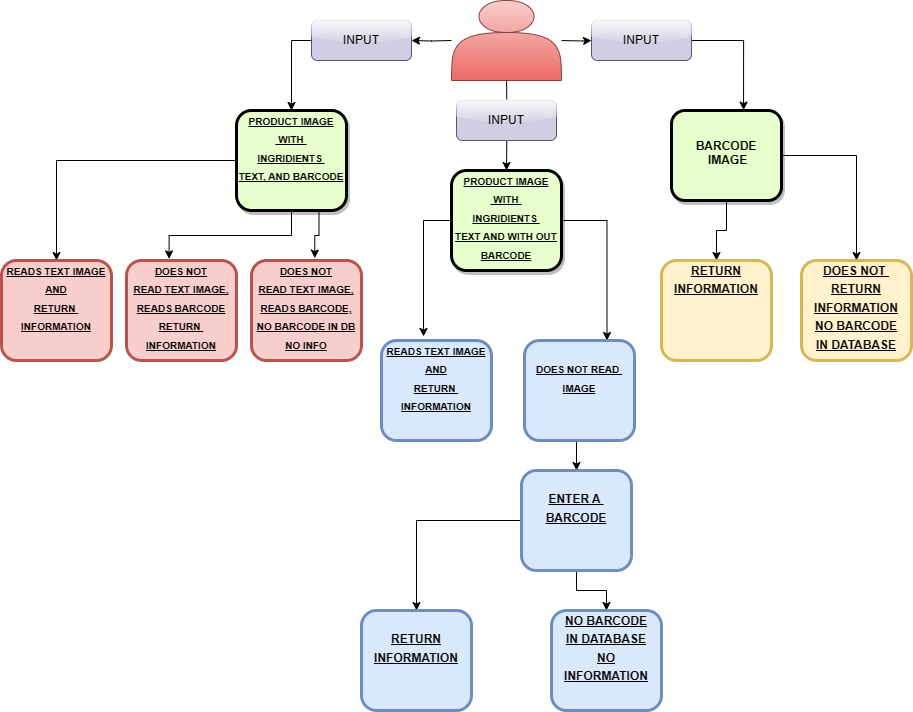

The diagram above was exported from draw.io. Its source (the exported page's mxGraphModel, read from the mxfile embedded in the PNG):
<mxGraphModel dx="1868" dy="569" grid="1" gridSize="10" guides="1" tooltips="1" connect="1" arrows="1" fold="1" page="1" pageScale="1" pageWidth="826" pageHeight="1169" background="none" math="0" shadow="0">
  <root>
    <mxCell id="0" />
    <mxCell id="1" parent="0" />
    <mxCell id="EpOOOXZsk_42hoETwWxa-114" style="edgeStyle=orthogonalEdgeStyle;rounded=0;orthogonalLoop=1;jettySize=auto;html=1;entryX=0.5;entryY=0;entryDx=0;entryDy=0;" edge="1" parent="1" source="2" target="10">
      <mxGeometry relative="1" as="geometry" />
    </mxCell>
    <mxCell id="2" value="&lt;p style=&quot;margin: 0px; margin-top: 4px; text-align: center; text-decoration: underline;&quot;&gt;&lt;font style=&quot;font-size: 10px;&quot;&gt;PRODUCT IMAGE&lt;/font&gt;&lt;/p&gt;&lt;p style=&quot;margin: 0px; margin-top: 4px; text-align: center; text-decoration: underline;&quot;&gt;&lt;font style=&quot;font-size: 10px;&quot;&gt;&amp;nbsp;WITH&amp;nbsp;&lt;/font&gt;&lt;/p&gt;&lt;p style=&quot;margin: 0px; margin-top: 4px; text-align: center; text-decoration: underline;&quot;&gt;&lt;font style=&quot;font-size: 10px;&quot;&gt;INGRIDIENTS&amp;nbsp;&lt;/font&gt;&lt;/p&gt;&lt;p style=&quot;margin: 0px; margin-top: 4px; text-align: center; text-decoration: underline;&quot;&gt;&lt;font style=&quot;font-size: 10px;&quot;&gt;TEXT, AND BARCODE&lt;/font&gt;&lt;/p&gt;" style="verticalAlign=middle;align=center;overflow=fill;fontSize=12;fontFamily=Helvetica;html=1;rounded=1;fontStyle=1;strokeWidth=3;fillColor=#E6FFCC;shadow=1;" parent="1" vertex="1">
      <mxGeometry x="125" y="120" width="110" height="100" as="geometry" />
    </mxCell>
    <mxCell id="EpOOOXZsk_42hoETwWxa-120" style="edgeStyle=orthogonalEdgeStyle;rounded=0;orthogonalLoop=1;jettySize=auto;html=1;exitX=1;exitY=0.5;exitDx=0;exitDy=0;entryX=0.75;entryY=0;entryDx=0;entryDy=0;" edge="1" parent="1" source="6" target="EpOOOXZsk_42hoETwWxa-101">
      <mxGeometry relative="1" as="geometry" />
    </mxCell>
    <mxCell id="6" value="&lt;p style=&quot;border-color: var(--border-color); text-decoration-line: underline; margin: 4px 0px 0px;&quot;&gt;&lt;font style=&quot;border-color: var(--border-color); font-size: 10px;&quot;&gt;PRODUCT IMAGE&lt;/font&gt;&lt;/p&gt;&lt;p style=&quot;border-color: var(--border-color); text-decoration-line: underline; margin: 4px 0px 0px;&quot;&gt;&lt;font style=&quot;border-color: var(--border-color); font-size: 10px;&quot;&gt;&amp;nbsp;WITH&amp;nbsp;&lt;/font&gt;&lt;/p&gt;&lt;p style=&quot;border-color: var(--border-color); text-decoration-line: underline; margin: 4px 0px 0px;&quot;&gt;&lt;font style=&quot;border-color: var(--border-color); font-size: 10px;&quot;&gt;INGRIDIENTS&amp;nbsp;&lt;/font&gt;&lt;/p&gt;&lt;p style=&quot;border-color: var(--border-color); text-decoration-line: underline; margin: 4px 0px 0px;&quot;&gt;&lt;font style=&quot;border-color: var(--border-color); font-size: 10px;&quot;&gt;TEXT AND WITH OUT&lt;/font&gt;&lt;/p&gt;&lt;p style=&quot;border-color: var(--border-color); text-decoration-line: underline; margin: 4px 0px 0px;&quot;&gt;&lt;font style=&quot;border-color: var(--border-color); font-size: 10px;&quot;&gt;BARCODE&lt;/font&gt;&lt;/p&gt;" style="verticalAlign=middle;align=center;overflow=fill;fontSize=12;fontFamily=Helvetica;html=1;rounded=1;fontStyle=1;strokeWidth=3;fillColor=#E6FFCC;shadow=1;" parent="1" vertex="1">
      <mxGeometry x="340" y="180" width="110" height="100" as="geometry" />
    </mxCell>
    <mxCell id="EpOOOXZsk_42hoETwWxa-126" style="edgeStyle=orthogonalEdgeStyle;rounded=0;orthogonalLoop=1;jettySize=auto;html=1;exitX=0.5;exitY=1;exitDx=0;exitDy=0;entryX=0.5;entryY=0;entryDx=0;entryDy=0;" edge="1" parent="1" source="8" target="EpOOOXZsk_42hoETwWxa-102">
      <mxGeometry relative="1" as="geometry" />
    </mxCell>
    <mxCell id="EpOOOXZsk_42hoETwWxa-127" style="edgeStyle=orthogonalEdgeStyle;rounded=0;orthogonalLoop=1;jettySize=auto;html=1;exitX=1;exitY=0.5;exitDx=0;exitDy=0;entryX=0.5;entryY=0;entryDx=0;entryDy=0;" edge="1" parent="1" source="8" target="EpOOOXZsk_42hoETwWxa-103">
      <mxGeometry relative="1" as="geometry" />
    </mxCell>
    <mxCell id="8" value="&lt;div style=&quot;&quot;&gt;&lt;span style=&quot;background-color: initial;&quot;&gt;&lt;br&gt;&lt;/span&gt;&lt;/div&gt;&lt;div style=&quot;&quot;&gt;&lt;span style=&quot;background-color: initial;&quot;&gt;&lt;br&gt;&lt;/span&gt;&lt;/div&gt;&lt;div style=&quot;&quot;&gt;&lt;span style=&quot;background-color: initial;&quot;&gt;BARCODE&lt;/span&gt;&lt;/div&gt;&lt;div style=&quot;&quot;&gt;&lt;span style=&quot;background-color: initial;&quot;&gt;&amp;nbsp;IMAGE&lt;/span&gt;&lt;/div&gt;" style="verticalAlign=middle;align=center;overflow=fill;fontSize=12;fontFamily=Helvetica;html=1;rounded=1;fontStyle=1;strokeWidth=3;fillColor=#E6FFCC;shadow=1;" parent="1" vertex="1">
      <mxGeometry x="560" y="120" width="110" height="90" as="geometry" />
    </mxCell>
    <mxCell id="9" value="&lt;p style=&quot;border-color: var(--border-color); text-decoration-line: underline; margin: 4px 0px 0px;&quot;&gt;&lt;font style=&quot;border-color: var(--border-color); font-size: 10px;&quot;&gt;DOES NOT&lt;/font&gt;&lt;/p&gt;&lt;p style=&quot;border-color: var(--border-color); text-decoration-line: underline; margin: 4px 0px 0px;&quot;&gt;&lt;font style=&quot;border-color: var(--border-color); font-size: 10px;&quot;&gt;READ TEXT IMAGE,&lt;/font&gt;&lt;/p&gt;&lt;p style=&quot;border-color: var(--border-color); text-decoration-line: underline; margin: 4px 0px 0px;&quot;&gt;&lt;font style=&quot;border-color: var(--border-color); font-size: 10px;&quot;&gt;READS BARCODE,&lt;/font&gt;&lt;/p&gt;&lt;p style=&quot;border-color: var(--border-color); text-decoration-line: underline; margin: 4px 0px 0px;&quot;&gt;&lt;font style=&quot;border-color: var(--border-color); font-size: 10px;&quot;&gt;NO BARCODE IN DB&lt;/font&gt;&lt;/p&gt;&lt;p style=&quot;border-color: var(--border-color); text-decoration-line: underline; margin: 4px 0px 0px;&quot;&gt;&lt;font style=&quot;border-color: var(--border-color); font-size: 10px;&quot;&gt;NO INFO&lt;/font&gt;&lt;/p&gt;&lt;p style=&quot;border-color: var(--border-color); text-decoration-line: underline; margin: 4px 0px 0px;&quot;&gt;&lt;br&gt;&lt;/p&gt;" style="verticalAlign=middle;align=center;overflow=fill;fontSize=12;fontFamily=Helvetica;html=1;rounded=1;fontStyle=1;strokeWidth=3;fillColor=#f8cecc;strokeColor=#b85450;" parent="1" vertex="1">
      <mxGeometry x="140" y="270" width="110" height="100" as="geometry" />
    </mxCell>
    <mxCell id="10" value="&lt;p style=&quot;margin: 0px; margin-top: 4px; text-align: center; text-decoration: underline;&quot;&gt;&lt;font style=&quot;font-size: 10px;&quot;&gt;READS TEXT IMAGE&lt;/font&gt;&lt;/p&gt;&lt;p style=&quot;margin: 0px; margin-top: 4px; text-align: center; text-decoration: underline;&quot;&gt;&lt;font style=&quot;font-size: 10px;&quot;&gt;AND&lt;/font&gt;&lt;/p&gt;&lt;p style=&quot;margin: 0px; margin-top: 4px; text-align: center; text-decoration: underline;&quot;&gt;&lt;font style=&quot;font-size: 10px;&quot;&gt;RETURN&amp;nbsp;&lt;/font&gt;&lt;/p&gt;&lt;p style=&quot;margin: 0px; margin-top: 4px; text-align: center; text-decoration: underline;&quot;&gt;&lt;font style=&quot;font-size: 10px;&quot;&gt;INFORMATION&lt;/font&gt;&lt;/p&gt;" style="verticalAlign=middle;align=center;overflow=fill;fontSize=12;fontFamily=Helvetica;html=1;rounded=1;fontStyle=1;strokeWidth=3;fillColor=#f8cecc;strokeColor=#b85450;" parent="1" vertex="1">
      <mxGeometry x="-110" y="270" width="110" height="100" as="geometry" />
    </mxCell>
    <mxCell id="EpOOOXZsk_42hoETwWxa-110" style="edgeStyle=orthogonalEdgeStyle;rounded=0;orthogonalLoop=1;jettySize=auto;html=1;exitX=0;exitY=0.5;exitDx=0;exitDy=0;entryX=0.5;entryY=0;entryDx=0;entryDy=0;" edge="1" parent="1" source="EpOOOXZsk_42hoETwWxa-128" target="2">
      <mxGeometry relative="1" as="geometry" />
    </mxCell>
    <mxCell id="EpOOOXZsk_42hoETwWxa-113" style="edgeStyle=orthogonalEdgeStyle;rounded=0;orthogonalLoop=1;jettySize=auto;html=1;exitX=0.5;exitY=1;exitDx=0;exitDy=0;entryX=0.5;entryY=0;entryDx=0;entryDy=0;" edge="1" parent="1" target="6">
      <mxGeometry relative="1" as="geometry">
        <mxPoint x="395" y="80" as="sourcePoint" />
      </mxGeometry>
    </mxCell>
    <mxCell id="EpOOOXZsk_42hoETwWxa-133" value="" style="edgeStyle=orthogonalEdgeStyle;rounded=0;orthogonalLoop=1;jettySize=auto;html=1;" edge="1" parent="1" target="EpOOOXZsk_42hoETwWxa-130">
      <mxGeometry relative="1" as="geometry">
        <mxPoint x="450" y="50" as="sourcePoint" />
      </mxGeometry>
    </mxCell>
    <mxCell id="EpOOOXZsk_42hoETwWxa-136" style="edgeStyle=orthogonalEdgeStyle;rounded=0;orthogonalLoop=1;jettySize=auto;html=1;entryX=1;entryY=0.5;entryDx=0;entryDy=0;" edge="1" parent="1" target="EpOOOXZsk_42hoETwWxa-128">
      <mxGeometry relative="1" as="geometry">
        <mxPoint x="340" y="50" as="sourcePoint" />
      </mxGeometry>
    </mxCell>
    <mxCell id="11" value="&lt;p style=&quot;border-color: var(--border-color); text-decoration-line: underline; margin: 4px 0px 0px;&quot;&gt;&lt;font style=&quot;border-color: var(--border-color); font-size: 10px;&quot;&gt;DOES NOT&lt;/font&gt;&lt;/p&gt;&lt;p style=&quot;border-color: var(--border-color); text-decoration-line: underline; margin: 4px 0px 0px;&quot;&gt;&lt;font style=&quot;border-color: var(--border-color); font-size: 10px;&quot;&gt;READ TEXT IMAGE,&lt;/font&gt;&lt;/p&gt;&lt;p style=&quot;border-color: var(--border-color); text-decoration-line: underline; margin: 4px 0px 0px;&quot;&gt;&lt;font style=&quot;border-color: var(--border-color); font-size: 10px;&quot;&gt;READS BARCODE&lt;/font&gt;&lt;/p&gt;&lt;p style=&quot;border-color: var(--border-color); text-decoration-line: underline; margin: 4px 0px 0px;&quot;&gt;&lt;font style=&quot;border-color: var(--border-color); font-size: 10px;&quot;&gt;RETURN&amp;nbsp;&lt;/font&gt;&lt;/p&gt;&lt;p style=&quot;border-color: var(--border-color); text-decoration-line: underline; margin: 4px 0px 0px;&quot;&gt;&lt;span style=&quot;font-size: 10px; background-color: initial;&quot;&gt;INFORMATION&lt;/span&gt;&lt;/p&gt;" style="verticalAlign=middle;align=center;overflow=fill;fontSize=12;fontFamily=Helvetica;html=1;rounded=1;fontStyle=1;strokeWidth=3;fillColor=#f8cecc;strokeColor=#b85450;" parent="1" vertex="1">
      <mxGeometry x="15" y="270" width="110" height="100" as="geometry" />
    </mxCell>
    <mxCell id="EpOOOXZsk_42hoETwWxa-100" value="&lt;p style=&quot;border-color: var(--border-color); text-decoration-line: underline; margin: 4px 0px 0px;&quot;&gt;&lt;font style=&quot;border-color: var(--border-color); font-size: 10px;&quot;&gt;READS TEXT IMAGE&lt;/font&gt;&lt;/p&gt;&lt;p style=&quot;border-color: var(--border-color); text-decoration-line: underline; margin: 4px 0px 0px;&quot;&gt;&lt;font style=&quot;border-color: var(--border-color); font-size: 10px;&quot;&gt;AND&lt;/font&gt;&lt;/p&gt;&lt;p style=&quot;border-color: var(--border-color); text-decoration-line: underline; margin: 4px 0px 0px;&quot;&gt;&lt;font style=&quot;border-color: var(--border-color); font-size: 10px;&quot;&gt;RETURN&amp;nbsp;&lt;/font&gt;&lt;/p&gt;&lt;p style=&quot;border-color: var(--border-color); text-decoration-line: underline; margin: 4px 0px 0px;&quot;&gt;&lt;font style=&quot;border-color: var(--border-color); font-size: 10px;&quot;&gt;INFORMATION&lt;/font&gt;&lt;/p&gt;" style="verticalAlign=middle;align=center;overflow=fill;fontSize=12;fontFamily=Helvetica;html=1;rounded=1;fontStyle=1;strokeWidth=3;fillColor=#dae8fc;strokeColor=#6c8ebf;" vertex="1" parent="1">
      <mxGeometry x="270" y="350" width="110" height="100" as="geometry" />
    </mxCell>
    <mxCell id="EpOOOXZsk_42hoETwWxa-122" style="edgeStyle=orthogonalEdgeStyle;rounded=0;orthogonalLoop=1;jettySize=auto;html=1;exitX=0.5;exitY=1;exitDx=0;exitDy=0;entryX=0.5;entryY=0;entryDx=0;entryDy=0;" edge="1" parent="1" source="EpOOOXZsk_42hoETwWxa-101" target="EpOOOXZsk_42hoETwWxa-106">
      <mxGeometry relative="1" as="geometry" />
    </mxCell>
    <mxCell id="EpOOOXZsk_42hoETwWxa-101" value="&lt;p style=&quot;margin: 0px; margin-top: 4px; text-align: center; text-decoration: underline;&quot;&gt;&lt;font style=&quot;font-size: 10px;&quot;&gt;&lt;br&gt;&lt;/font&gt;&lt;/p&gt;&lt;p style=&quot;margin: 0px; margin-top: 4px; text-align: center; text-decoration: underline;&quot;&gt;&lt;font style=&quot;font-size: 10px;&quot;&gt;DOES NOT READ&amp;nbsp;&lt;/font&gt;&lt;/p&gt;&lt;p style=&quot;margin: 0px; margin-top: 4px; text-align: center; text-decoration: underline;&quot;&gt;&lt;font style=&quot;font-size: 10px;&quot;&gt;IMAGE&lt;/font&gt;&lt;/p&gt;" style="verticalAlign=middle;align=center;overflow=fill;fontSize=12;fontFamily=Helvetica;html=1;rounded=1;fontStyle=1;strokeWidth=3;fillColor=#dae8fc;strokeColor=#6c8ebf;" vertex="1" parent="1">
      <mxGeometry x="413" y="350" width="110" height="100" as="geometry" />
    </mxCell>
    <mxCell id="EpOOOXZsk_42hoETwWxa-102" value="&lt;p style=&quot;margin: 0px; margin-top: 4px; text-align: center; text-decoration: underline;&quot;&gt;RETURN&lt;/p&gt;&lt;p style=&quot;margin: 0px; margin-top: 4px; text-align: center; text-decoration: underline;&quot;&gt;INFORMATION&lt;/p&gt;" style="verticalAlign=middle;align=center;overflow=fill;fontSize=12;fontFamily=Helvetica;html=1;rounded=1;fontStyle=1;strokeWidth=3;fillColor=#fff2cc;strokeColor=#d6b656;" vertex="1" parent="1">
      <mxGeometry x="550" y="270" width="110" height="100" as="geometry" />
    </mxCell>
    <mxCell id="EpOOOXZsk_42hoETwWxa-103" value="&lt;p style=&quot;margin: 0px; margin-top: 4px; text-align: center; text-decoration: underline;&quot;&gt;DOES NOT&amp;nbsp;&lt;/p&gt;&lt;p style=&quot;margin: 0px; margin-top: 4px; text-align: center; text-decoration: underline;&quot;&gt;RETURN&lt;/p&gt;&lt;p style=&quot;margin: 0px; margin-top: 4px; text-align: center; text-decoration: underline;&quot;&gt;INFORMATION&lt;/p&gt;&lt;p style=&quot;margin: 0px; margin-top: 4px; text-align: center; text-decoration: underline;&quot;&gt;NO BARCODE&lt;/p&gt;&lt;p style=&quot;margin: 0px; margin-top: 4px; text-align: center; text-decoration: underline;&quot;&gt;IN DATABASE&lt;/p&gt;" style="verticalAlign=middle;align=center;overflow=fill;fontSize=12;fontFamily=Helvetica;html=1;rounded=1;fontStyle=1;strokeWidth=3;fillColor=#fff2cc;strokeColor=#d6b656;" vertex="1" parent="1">
      <mxGeometry x="690" y="270" width="110" height="100" as="geometry" />
    </mxCell>
    <mxCell id="EpOOOXZsk_42hoETwWxa-124" style="edgeStyle=orthogonalEdgeStyle;rounded=0;orthogonalLoop=1;jettySize=auto;html=1;exitX=0.5;exitY=1;exitDx=0;exitDy=0;entryX=0.5;entryY=0;entryDx=0;entryDy=0;" edge="1" parent="1" source="EpOOOXZsk_42hoETwWxa-106" target="EpOOOXZsk_42hoETwWxa-108">
      <mxGeometry relative="1" as="geometry" />
    </mxCell>
    <mxCell id="EpOOOXZsk_42hoETwWxa-125" style="edgeStyle=orthogonalEdgeStyle;rounded=0;orthogonalLoop=1;jettySize=auto;html=1;entryX=0.5;entryY=0;entryDx=0;entryDy=0;" edge="1" parent="1" source="EpOOOXZsk_42hoETwWxa-106" target="EpOOOXZsk_42hoETwWxa-107">
      <mxGeometry relative="1" as="geometry" />
    </mxCell>
    <mxCell id="EpOOOXZsk_42hoETwWxa-106" value="&lt;p style=&quot;margin: 0px; margin-top: 4px; text-align: center; text-decoration: underline;&quot;&gt;&lt;br&gt;&lt;/p&gt;&lt;p style=&quot;margin: 0px; margin-top: 4px; text-align: center; text-decoration: underline;&quot;&gt;ENTER A&amp;nbsp;&lt;/p&gt;&lt;p style=&quot;margin: 0px; margin-top: 4px; text-align: center; text-decoration: underline;&quot;&gt;BARCODE&lt;/p&gt;" style="verticalAlign=middle;align=center;overflow=fill;fontSize=12;fontFamily=Helvetica;html=1;rounded=1;fontStyle=1;strokeWidth=3;fillColor=#dae8fc;strokeColor=#6c8ebf;" vertex="1" parent="1">
      <mxGeometry x="410" y="480" width="110" height="100" as="geometry" />
    </mxCell>
    <mxCell id="EpOOOXZsk_42hoETwWxa-107" value="&lt;p style=&quot;margin: 0px; margin-top: 4px; text-align: center; text-decoration: underline;&quot;&gt;&lt;br&gt;&lt;/p&gt;&lt;p style=&quot;margin: 0px; margin-top: 4px; text-align: center; text-decoration: underline;&quot;&gt;RETURN&lt;/p&gt;&lt;p style=&quot;margin: 0px; margin-top: 4px; text-align: center; text-decoration: underline;&quot;&gt;INFORMATION&lt;/p&gt;" style="verticalAlign=middle;align=center;overflow=fill;fontSize=12;fontFamily=Helvetica;html=1;rounded=1;fontStyle=1;strokeWidth=3;fillColor=#dae8fc;strokeColor=#6c8ebf;" vertex="1" parent="1">
      <mxGeometry x="250" y="620" width="110" height="100" as="geometry" />
    </mxCell>
    <mxCell id="EpOOOXZsk_42hoETwWxa-108" value="&lt;p style=&quot;margin: 0px; margin-top: 4px; text-align: center; text-decoration: underline;&quot;&gt;NO BARCODE&lt;/p&gt;&lt;p style=&quot;margin: 0px; margin-top: 4px; text-align: center; text-decoration: underline;&quot;&gt;IN DATABASE&lt;/p&gt;&lt;p style=&quot;margin: 0px; margin-top: 4px; text-align: center; text-decoration: underline;&quot;&gt;NO&lt;/p&gt;&lt;p style=&quot;margin: 0px; margin-top: 4px; text-align: center; text-decoration: underline;&quot;&gt;INFORMATION&lt;/p&gt;" style="verticalAlign=middle;align=center;overflow=fill;fontSize=12;fontFamily=Helvetica;html=1;rounded=1;fontStyle=1;strokeWidth=3;fillColor=#dae8fc;strokeColor=#6c8ebf;" vertex="1" parent="1">
      <mxGeometry x="440" y="620" width="110" height="100" as="geometry" />
    </mxCell>
    <mxCell id="EpOOOXZsk_42hoETwWxa-112" style="edgeStyle=orthogonalEdgeStyle;rounded=0;orthogonalLoop=1;jettySize=auto;html=1;exitX=1;exitY=0.5;exitDx=0;exitDy=0;entryX=0.655;entryY=-0.004;entryDx=0;entryDy=0;entryPerimeter=0;" edge="1" parent="1" source="EpOOOXZsk_42hoETwWxa-130" target="8">
      <mxGeometry relative="1" as="geometry" />
    </mxCell>
    <mxCell id="EpOOOXZsk_42hoETwWxa-115" style="edgeStyle=orthogonalEdgeStyle;rounded=0;orthogonalLoop=1;jettySize=auto;html=1;exitX=0.5;exitY=1;exitDx=0;exitDy=0;entryX=0.387;entryY=-0.016;entryDx=0;entryDy=0;entryPerimeter=0;" edge="1" parent="1" source="2" target="11">
      <mxGeometry relative="1" as="geometry" />
    </mxCell>
    <mxCell id="EpOOOXZsk_42hoETwWxa-116" style="edgeStyle=orthogonalEdgeStyle;rounded=0;orthogonalLoop=1;jettySize=auto;html=1;exitX=0.75;exitY=1;exitDx=0;exitDy=0;entryX=0.575;entryY=-0.024;entryDx=0;entryDy=0;entryPerimeter=0;" edge="1" parent="1" source="2" target="9">
      <mxGeometry relative="1" as="geometry" />
    </mxCell>
    <mxCell id="EpOOOXZsk_42hoETwWxa-118" style="edgeStyle=orthogonalEdgeStyle;rounded=0;orthogonalLoop=1;jettySize=auto;html=1;exitX=0;exitY=0.5;exitDx=0;exitDy=0;entryX=0.382;entryY=-0.04;entryDx=0;entryDy=0;entryPerimeter=0;" edge="1" parent="1" source="6" target="EpOOOXZsk_42hoETwWxa-100">
      <mxGeometry relative="1" as="geometry" />
    </mxCell>
    <mxCell id="EpOOOXZsk_42hoETwWxa-128" value="INPUT" style="rounded=1;whiteSpace=wrap;html=1;fillColor=#d0cee2;strokeColor=#56517e;shadow=0;glass=1;" vertex="1" parent="1">
      <mxGeometry x="200" y="30" width="100" height="40" as="geometry" />
    </mxCell>
    <mxCell id="EpOOOXZsk_42hoETwWxa-130" value="INPUT" style="rounded=1;whiteSpace=wrap;html=1;fillColor=#d0cee2;strokeColor=#56517e;glass=1;" vertex="1" parent="1">
      <mxGeometry x="480" y="30" width="100" height="40" as="geometry" />
    </mxCell>
    <mxCell id="EpOOOXZsk_42hoETwWxa-134" value="INPUT" style="rounded=1;whiteSpace=wrap;html=1;fillColor=#d0cee2;strokeColor=#56517e;glass=1;" vertex="1" parent="1">
      <mxGeometry x="345" y="110" width="100" height="40" as="geometry" />
    </mxCell>
    <mxCell id="EpOOOXZsk_42hoETwWxa-137" value="" style="shape=actor;whiteSpace=wrap;html=1;fillColor=#f8cecc;strokeColor=#8A3F3C;gradientColor=#ea6b66;" vertex="1" parent="1">
      <mxGeometry x="340" y="10" width="110" height="80" as="geometry" />
    </mxCell>
  </root>
</mxGraphModel>